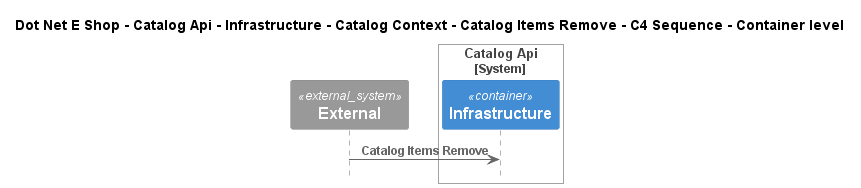

The diagram above was rendered by PlantUML. Its source (embedded in the PNG):
@startuml
!include ..\..\..\..\..\..\..\..\..\.c4s\C4_Sequence.puml

title Dot Net E Shop - Catalog Api - Infrastructure - Catalog Context - Catalog Items Remove - C4 Sequence - Container level

System_Ext(C4InterFlow.SoftwareSystems.ExternalSystem, "External", "")

System_Boundary(DotNetEShop.SoftwareSystems.CatalogApi, "Catalog Api")
    Container(DotNetEShop.SoftwareSystems.CatalogApi.Containers.Infrastructure, "Infrastructure", "", "")
Boundary_End()

Rel(C4InterFlow.SoftwareSystems.ExternalSystem, DotNetEShop.SoftwareSystems.CatalogApi.Containers.Infrastructure, "Catalog Items Remove")


@enduml